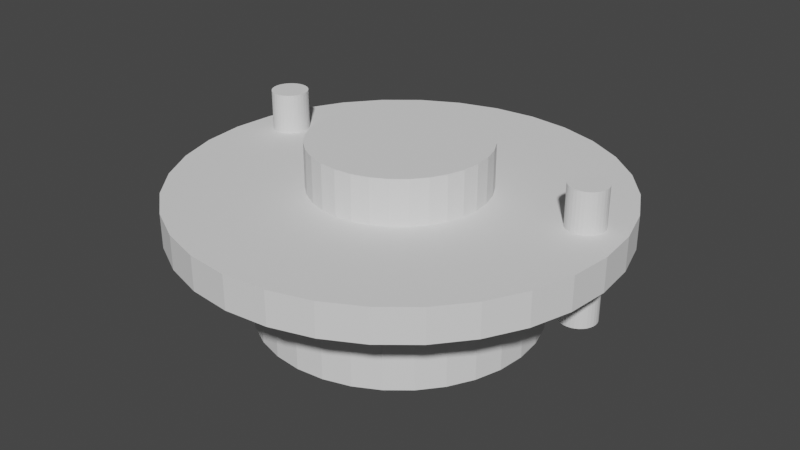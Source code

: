 # Source: staticport_shield_back_externalprint.blend  (saved by Blender 3.4.6; exported with 4.5.12 LTS)
import bpy
from mathutils import Matrix  # noqa: F401  (used for matrix-valued properties, if any)

bpy.ops.wm.read_factory_settings(use_empty=True)
scene = bpy.context.scene
scene.name = 'Scene'

# ---- collections
col_collection = bpy.data.collections.new('Collection'); scene.collection.children.link(col_collection)

# ---- world
world_world = bpy.data.worlds.new('World'); scene.world = world_world
world_world.use_nodes = True; world_world.node_tree.nodes.clear()
_N = world_world.node_tree.nodes; _L = world_world.node_tree.links
n0 = _N.new('ShaderNodeOutputWorld'); n0.name = 'World Output'; n0.location = (300, 300)
n1 = _N.new('ShaderNodeBackground'); n1.name = 'Background'; n1.location = (10, 300)
n1.inputs[0].default_value = (0.05088, 0.05088, 0.05088, 1.0)
_L.new(n1.outputs[0], n0.inputs[0])
n0.is_active_output = True
world_world.color = (0.05088, 0.05088, 0.05088)
world_world.use_sun_shadow = False
world_world.sun_shadow_jitter_overblur = 0.0

# ---- meshes
me_cylinder = bpy.data.meshes.new('Cylinder')
me_cylinder.from_pydata([(-3.725e-10, 1.0, -1.788e-07), (-3.725e-10, 1.0, 2.8), (0.1951, 0.9808, -1.788e-07), (0.1951, 0.9808, 2.8), (0.3827, 0.9239, -1.788e-07), (0.3827, 0.9239, 2.8), (0.5556, 0.8315, -1.788e-07), (0.5556, 0.8315, 2.8), (0.7071, 0.7071, -1.788e-07), (0.7071, 0.7071, 2.8), (0.8315, 0.5556, -1.788e-07), (0.8315, 0.5556, 2.8), (0.9239, 0.3827, -1.788e-07), (0.9239, 0.3827, 2.8), (0.9808, 0.1951, -1.788e-07), (0.9808, 0.1951, 2.8), (1.0, -3.775e-08, -1.788e-07), (1.0, -3.775e-08, 2.8), (0.9808, -0.1951, -1.788e-07), (0.9808, -0.1951, 2.8), (0.9239, -0.3827, -1.788e-07), (0.9239, -0.3827, 2.8), (0.8315, -0.5556, -1.788e-07), (0.8315, -0.5556, 2.8), (0.7071, -0.7071, -1.788e-07), (0.7071, -0.7071, 2.8), (0.5556, -0.8315, -1.788e-07), (0.5556, -0.8315, 2.8), (0.3827, -0.9239, -1.788e-07), (0.3827, -0.9239, 2.8), (0.1951, -0.9808, -1.788e-07), (0.1951, -0.9808, 2.8), (-8.78e-08, -1.0, -1.788e-07), (-8.78e-08, -1.0, 2.8), (-0.1951, -0.9808, -1.788e-07), (-0.1951, -0.9808, 2.8), (-0.3827, -0.9239, -1.788e-07), (-0.3827, -0.9239, 2.8), (-0.5556, -0.8315, -1.788e-07), (-0.5556, -0.8315, 2.8), (-0.7071, -0.7071, -1.788e-07), (-0.7071, -0.7071, 2.8), (-0.8315, -0.5556, -1.788e-07), (-0.8315, -0.5556, 2.8), (-0.9239, -0.3827, -1.788e-07), (-0.9239, -0.3827, 2.8), (-0.9808, -0.1951, -1.788e-07), (-0.9808, -0.1951, 2.8), (-1.0, 1.789e-08, -1.788e-07), (-1.0, 1.789e-08, 2.8), (-0.9808, 0.1951, -1.788e-07), (-0.9808, 0.1951, 2.8), (-0.9239, 0.3827, -1.788e-07), (-0.9239, 0.3827, 2.8), (-0.8315, 0.5556, -1.788e-07), (-0.8315, 0.5556, 2.8), (-0.7071, 0.7071, -1.788e-07), (-0.7071, 0.7071, 2.8), (-0.5556, 0.8315, -1.788e-07), (-0.5556, 0.8315, 2.8), (-0.3827, 0.9239, -1.788e-07), (-0.3827, 0.9239, 2.8), (-0.1951, 0.9808, -1.788e-07), (-0.1951, 0.9808, 2.8)], [], [(0, 1, 3, 2), (2, 3, 5, 4), (4, 5, 7, 6), (6, 7, 9, 8), (8, 9, 11, 10), (10, 11, 13, 12), (12, 13, 15, 14), (14, 15, 17, 16), (16, 17, 19, 18), (18, 19, 21, 20), (20, 21, 23, 22), (22, 23, 25, 24), (24, 25, 27, 26), (26, 27, 29, 28), (28, 29, 31, 30), (30, 31, 33, 32), (32, 33, 35, 34), (34, 35, 37, 36), (36, 37, 39, 38), (38, 39, 41, 40), (40, 41, 43, 42), (42, 43, 45, 44), (44, 45, 47, 46), (46, 47, 49, 48), (48, 49, 51, 50), (50, 51, 53, 52), (52, 53, 55, 54), (54, 55, 57, 56), (56, 57, 59, 58), (58, 59, 61, 60), (3, 1, 63, 61, 59, 57, 55, 53, 51, 49, 47, 45, 43, 41, 39, 37, 35, 33, 31, 29, 27, 25, 23, 21, 19, 17, 15, 13, 11, 9, 7, 5), (60, 61, 63, 62), (62, 63, 1, 0), (0, 2, 4, 6, 8, 10, 12, 14, 16, 18, 20, 22, 24, 26, 28, 30, 32, 34, 36, 38, 40, 42, 44, 46, 48, 50, 52, 54, 56, 58, 60, 62)])
_uv = me_cylinder.uv_layers.new(name='UVMap')
_uv.uv.foreach_set('vector', [1.0, 0.5, 1.0, 1.0, 0.9688, 1.0, 0.9688, 0.5, 0.9688, 0.5, 0.9688, 1.0, 0.9375, 1.0, 0.9375, 0.5, 0.9375, 0.5, 0.9375, 1.0, 0.9062, 1.0, 0.9062, 0.5, 0.9062, 0.5, 0.9062, 1.0, 0.875, 1.0, 0.875, 0.5, 0.875, 0.5, 0.875, 1.0, 0.8438, 1.0, 0.8438, 0.5, 0.8438, 0.5, 0.8438, 1.0, 0.8125, 1.0, 0.8125, 0.5, 0.8125, 0.5, 0.8125, 1.0, 0.7812, 1.0, 0.7812, 0.5, 0.7812, 0.5, 0.7812, 1.0, 0.75, 1.0, 0.75, 0.5, 0.75, 0.5, 0.75, 1.0, 0.7188, 1.0, 0.7188, 0.5, 0.7188, 0.5, 0.7188, 1.0, 0.6875, 1.0, 0.6875, 0.5, 0.6875, 0.5, 0.6875, 1.0, 0.6562, 1.0, 0.6562, 0.5, 0.6562, 0.5, 0.6562, 1.0, 0.625, 1.0, 0.625, 0.5, 0.625, 0.5, 0.625, 1.0, 0.5938, 1.0, 0.5938, 0.5, 0.5938, 0.5, 0.5938, 1.0, 0.5625, 1.0, 0.5625, 0.5, 0.5625, 0.5, 0.5625, 1.0, 0.5312, 1.0, 0.5312, 0.5, 0.5312, 0.5, 0.5312, 1.0, 0.5, 1.0, 0.5, 0.5, 0.5, 0.5, 0.5, 1.0, 0.4688, 1.0, 0.4688, 0.5, 0.4688, 0.5, 0.4688, 1.0, 0.4375, 1.0, 0.4375, 0.5, 0.4375, 0.5, 0.4375, 1.0, 0.4062, 1.0, 0.4062, 0.5, 0.4062, 0.5, 0.4062, 1.0, 0.375, 1.0, 0.375, 0.5, 0.375, 0.5, 0.375, 1.0, 0.3438, 1.0, 0.3438, 0.5, 0.3438, 0.5, 0.3438, 1.0, 0.3125, 1.0, 0.3125, 0.5, 0.3125, 0.5, 0.3125, 1.0, 0.2812, 1.0, 0.2812, 0.5, 0.2812, 0.5, 0.2812, 1.0, 0.25, 1.0, 0.25, 0.5, 0.25, 0.5, 0.25, 1.0, 0.2188, 1.0, 0.2188, 0.5, 0.2188, 0.5, 0.2188, 1.0, 0.1875, 1.0, 0.1875, 0.5, 0.1875, 0.5, 0.1875, 1.0, 0.1562, 1.0, 0.1562, 0.5, 0.1562, 0.5, 0.1562, 1.0, 0.125, 1.0, 0.125, 0.5, 0.125, 0.5, 0.125, 1.0, 0.09375, 1.0, 0.09375, 0.5, 0.09375, 0.5, 0.09375, 1.0, 0.0625, 1.0, 0.0625, 0.5, 0.2968, 0.4854, 0.25, 0.49, 0.2032, 0.4854, 0.1582, 0.4717, 0.1167, 0.4496, 0.08029, 0.4197, 0.05045, 0.3833, 0.02827, 0.3418, 0.01461, 0.2968, 0.01, 0.25, 0.01461, 0.2032, 0.02827, 0.1582, 0.05045, 0.1167, 0.08029, 0.08029, 0.1167, 0.05045, 0.1582, 0.02827, 0.2032, 0.01461, 0.25, 0.01, 0.2968, 0.01461, 0.3418, 0.02827, 0.3833, 0.05045, 0.4197, 0.08029, 0.4496, 0.1167, 0.4717, 0.1582, 0.4854, 0.2032, 0.49, 0.25, 0.4854, 0.2968, 0.4717, 0.3418, 0.4496, 0.3833, 0.4197, 0.4197, 0.3833, 0.4496, 0.3418, 0.4717, 0.0625, 0.5, 0.0625, 1.0, 0.03125, 1.0, 0.03125, 0.5, 0.03125, 0.5, 0.03125, 1.0, 0.0, 1.0, 0.0, 0.5, 0.75, 0.49, 0.7968, 0.4854, 0.8418, 0.4717, 0.8833, 0.4496, 0.9197, 0.4197, 0.9496, 0.3833, 0.9717, 0.3418, 0.9854, 0.2968, 0.99, 0.25, 0.9854, 0.2032, 0.9717, 0.1582, 0.9496, 0.1167, 0.9197, 0.08029, 0.8833, 0.05045, 0.8418, 0.02827, 0.7968, 0.01461, 0.75, 0.01, 0.7032, 0.01461, 0.6582, 0.02827, 0.6167, 0.05045, 0.5803, 0.08029, 0.5504, 0.1167, 0.5283, 0.1582, 0.5146, 0.2032, 0.51, 0.25, 0.5146, 0.2968, 0.5283, 0.3418, 0.5504, 0.3833, 0.5803, 0.4197, 0.6167, 0.4496, 0.6582, 0.4717, 0.7032, 0.4854])
me_cylinder.update()
me_cylinder_001 = bpy.data.meshes.new('Cylinder.001')
me_cylinder_001.from_pydata([(-1.871e-08, 1.0, -2.0), (-1.871e-08, 1.0, 4.768e-07), (0.1951, 0.9808, -2.0), (0.1951, 0.9808, 4.768e-07), (0.3827, 0.9239, -2.0), (0.3827, 0.9239, 4.768e-07), (0.5556, 0.8315, -2.0), (0.5556, 0.8315, 4.768e-07), (0.7071, 0.7071, -2.0), (0.7071, 0.7071, 4.768e-07), (0.8315, 0.5556, -2.0), (0.8315, 0.5556, 4.768e-07), (0.9239, 0.3827, -2.0), (0.9239, 0.3827, 4.768e-07), (0.9808, 0.1951, -2.0), (0.9808, 0.1951, 4.768e-07), (1.0, -4.692e-08, -2.0), (1.0, -4.692e-08, 4.768e-07), (0.9808, -0.1951, -2.0), (0.9808, -0.1951, 4.768e-07), (0.9239, -0.3827, -2.0), (0.9239, -0.3827, 4.768e-07), (0.8315, -0.5556, -2.0), (0.8315, -0.5556, 4.768e-07), (0.7071, -0.7071, -2.0), (0.7071, -0.7071, 4.768e-07), (0.5556, -0.8315, -2.0), (0.5556, -0.8315, 4.768e-07), (0.3827, -0.9239, -2.0), (0.3827, -0.9239, 4.768e-07), (0.1951, -0.9808, -2.0), (0.1951, -0.9808, 4.768e-07), (-1.061e-07, -1.0, -2.0), (-1.061e-07, -1.0, 4.768e-07), (-0.1951, -0.9808, -2.0), (-0.1951, -0.9808, 4.768e-07), (-0.3827, -0.9239, -2.0), (-0.3827, -0.9239, 4.768e-07), (-0.5556, -0.8315, -2.0), (-0.5556, -0.8315, 4.768e-07), (-0.7071, -0.7071, -2.0), (-0.7071, -0.7071, 4.768e-07), (-0.8315, -0.5556, -2.0), (-0.8315, -0.5556, 4.768e-07), (-0.9239, -0.3827, -2.0), (-0.9239, -0.3827, 4.768e-07), (-0.9808, -0.1951, -2.0), (-0.9808, -0.1951, 4.768e-07), (-1.0, 8.715e-09, -2.0), (-1.0, 8.715e-09, 4.768e-07), (-0.9808, 0.1951, -2.0), (-0.9808, 0.1951, 4.768e-07), (-0.9239, 0.3827, -2.0), (-0.9239, 0.3827, 4.768e-07), (-0.8315, 0.5556, -2.0), (-0.8315, 0.5556, 4.768e-07), (-0.7071, 0.7071, -2.0), (-0.7071, 0.7071, 4.768e-07), (-0.5556, 0.8315, -2.0), (-0.5556, 0.8315, 4.768e-07), (-0.3827, 0.9239, -2.0), (-0.3827, 0.9239, 4.768e-07), (-0.1951, 0.9808, -2.0), (-0.1951, 0.9808, 4.768e-07)], [], [(0, 1, 3, 2), (2, 3, 5, 4), (4, 5, 7, 6), (6, 7, 9, 8), (8, 9, 11, 10), (10, 11, 13, 12), (12, 13, 15, 14), (14, 15, 17, 16), (16, 17, 19, 18), (18, 19, 21, 20), (20, 21, 23, 22), (22, 23, 25, 24), (24, 25, 27, 26), (26, 27, 29, 28), (28, 29, 31, 30), (30, 31, 33, 32), (32, 33, 35, 34), (34, 35, 37, 36), (36, 37, 39, 38), (38, 39, 41, 40), (40, 41, 43, 42), (42, 43, 45, 44), (44, 45, 47, 46), (46, 47, 49, 48), (48, 49, 51, 50), (50, 51, 53, 52), (52, 53, 55, 54), (54, 55, 57, 56), (56, 57, 59, 58), (58, 59, 61, 60), (3, 1, 63, 61, 59, 57, 55, 53, 51, 49, 47, 45, 43, 41, 39, 37, 35, 33, 31, 29, 27, 25, 23, 21, 19, 17, 15, 13, 11, 9, 7, 5), (60, 61, 63, 62), (62, 63, 1, 0), (0, 2, 4, 6, 8, 10, 12, 14, 16, 18, 20, 22, 24, 26, 28, 30, 32, 34, 36, 38, 40, 42, 44, 46, 48, 50, 52, 54, 56, 58, 60, 62)])
_uv = me_cylinder_001.uv_layers.new(name='UVMap')
_uv.uv.foreach_set('vector', [1.0, 0.5, 1.0, 1.0, 0.9688, 1.0, 0.9688, 0.5, 0.9688, 0.5, 0.9688, 1.0, 0.9375, 1.0, 0.9375, 0.5, 0.9375, 0.5, 0.9375, 1.0, 0.9062, 1.0, 0.9062, 0.5, 0.9062, 0.5, 0.9062, 1.0, 0.875, 1.0, 0.875, 0.5, 0.875, 0.5, 0.875, 1.0, 0.8438, 1.0, 0.8438, 0.5, 0.8438, 0.5, 0.8438, 1.0, 0.8125, 1.0, 0.8125, 0.5, 0.8125, 0.5, 0.8125, 1.0, 0.7812, 1.0, 0.7812, 0.5, 0.7812, 0.5, 0.7812, 1.0, 0.75, 1.0, 0.75, 0.5, 0.75, 0.5, 0.75, 1.0, 0.7188, 1.0, 0.7188, 0.5, 0.7188, 0.5, 0.7188, 1.0, 0.6875, 1.0, 0.6875, 0.5, 0.6875, 0.5, 0.6875, 1.0, 0.6562, 1.0, 0.6562, 0.5, 0.6562, 0.5, 0.6562, 1.0, 0.625, 1.0, 0.625, 0.5, 0.625, 0.5, 0.625, 1.0, 0.5938, 1.0, 0.5938, 0.5, 0.5938, 0.5, 0.5938, 1.0, 0.5625, 1.0, 0.5625, 0.5, 0.5625, 0.5, 0.5625, 1.0, 0.5312, 1.0, 0.5312, 0.5, 0.5312, 0.5, 0.5312, 1.0, 0.5, 1.0, 0.5, 0.5, 0.5, 0.5, 0.5, 1.0, 0.4688, 1.0, 0.4688, 0.5, 0.4688, 0.5, 0.4688, 1.0, 0.4375, 1.0, 0.4375, 0.5, 0.4375, 0.5, 0.4375, 1.0, 0.4062, 1.0, 0.4062, 0.5, 0.4062, 0.5, 0.4062, 1.0, 0.375, 1.0, 0.375, 0.5, 0.375, 0.5, 0.375, 1.0, 0.3438, 1.0, 0.3438, 0.5, 0.3438, 0.5, 0.3438, 1.0, 0.3125, 1.0, 0.3125, 0.5, 0.3125, 0.5, 0.3125, 1.0, 0.2812, 1.0, 0.2812, 0.5, 0.2812, 0.5, 0.2812, 1.0, 0.25, 1.0, 0.25, 0.5, 0.25, 0.5, 0.25, 1.0, 0.2188, 1.0, 0.2188, 0.5, 0.2188, 0.5, 0.2188, 1.0, 0.1875, 1.0, 0.1875, 0.5, 0.1875, 0.5, 0.1875, 1.0, 0.1562, 1.0, 0.1562, 0.5, 0.1562, 0.5, 0.1562, 1.0, 0.125, 1.0, 0.125, 0.5, 0.125, 0.5, 0.125, 1.0, 0.09375, 1.0, 0.09375, 0.5, 0.09375, 0.5, 0.09375, 1.0, 0.0625, 1.0, 0.0625, 0.5, 0.2968, 0.4854, 0.25, 0.49, 0.2032, 0.4854, 0.1582, 0.4717, 0.1167, 0.4496, 0.08029, 0.4197, 0.05045, 0.3833, 0.02827, 0.3418, 0.01461, 0.2968, 0.01, 0.25, 0.01461, 0.2032, 0.02827, 0.1582, 0.05045, 0.1167, 0.08029, 0.08029, 0.1167, 0.05045, 0.1582, 0.02827, 0.2032, 0.01461, 0.25, 0.01, 0.2968, 0.01461, 0.3418, 0.02827, 0.3833, 0.05045, 0.4197, 0.08029, 0.4496, 0.1167, 0.4717, 0.1582, 0.4854, 0.2032, 0.49, 0.25, 0.4854, 0.2968, 0.4717, 0.3418, 0.4496, 0.3833, 0.4197, 0.4197, 0.3833, 0.4496, 0.3418, 0.4717, 0.0625, 0.5, 0.0625, 1.0, 0.03125, 1.0, 0.03125, 0.5, 0.03125, 0.5, 0.03125, 1.0, 0.0, 1.0, 0.0, 0.5, 0.75, 0.49, 0.7968, 0.4854, 0.8418, 0.4717, 0.8833, 0.4496, 0.9197, 0.4197, 0.9496, 0.3833, 0.9717, 0.3418, 0.9854, 0.2968, 0.99, 0.25, 0.9854, 0.2032, 0.9717, 0.1582, 0.9496, 0.1167, 0.9197, 0.08029, 0.8833, 0.05045, 0.8418, 0.02827, 0.7968, 0.01461, 0.75, 0.01, 0.7032, 0.01461, 0.6582, 0.02827, 0.6167, 0.05045, 0.5803, 0.08029, 0.5504, 0.1167, 0.5283, 0.1582, 0.5146, 0.2032, 0.51, 0.25, 0.5146, 0.2968, 0.5283, 0.3418, 0.5504, 0.3833, 0.5803, 0.4197, 0.6167, 0.4496, 0.6582, 0.4717, 0.7032, 0.4854])
me_cylinder_001.update()
me_cylinder_002 = bpy.data.meshes.new('Cylinder.002')
me_cylinder_002.from_pydata([(9.464, 2.955, -1.251), (9.464, 2.955, 1.174), (9.66, 2.935, -1.251), (9.66, 2.935, 1.174), (9.848, 2.878, -1.251), (9.848, 2.878, 1.174), (10.02, 2.785, -1.251), (10.02, 2.785, 1.174), (10.17, 2.66, -1.251), (10.17, 2.66, 1.174), (10.3, 2.508, -1.251), (10.3, 2.508, 1.174), (10.39, 2.335, -1.251), (10.39, 2.335, 1.174), (10.45, 2.146, -1.251), (10.45, 2.146, 1.174), (10.47, 1.95, -1.251), (10.47, 1.95, 1.174), (10.45, 1.754, -1.251), (10.45, 1.754, 1.174), (10.39, 1.566, -1.251), (10.39, 1.566, 1.174), (10.3, 1.392, -1.251), (10.3, 1.392, 1.174), (10.17, 1.24, -1.251), (10.17, 1.24, 1.174), (10.02, 1.115, -1.251), (10.02, 1.115, 1.174), (9.848, 1.022, -1.251), (9.848, 1.022, 1.174), (9.66, 0.965, -1.251), (9.66, 0.965, 1.174), (9.464, 0.9457, -1.251), (9.464, 0.9457, 1.174), (9.268, 0.965, -1.251), (9.268, 0.965, 1.174), (9.08, 1.022, -1.251), (9.08, 1.022, 1.174), (8.906, 1.115, -1.251), (8.906, 1.115, 1.174), (8.754, 1.24, -1.251), (8.754, 1.24, 1.174), (8.629, 1.392, -1.251), (8.629, 1.392, 1.174), (8.536, 1.566, -1.251), (8.536, 1.566, 1.174), (8.479, 1.754, -1.251), (8.479, 1.754, 1.174), (8.46, 1.95, -1.251), (8.46, 1.95, 1.174), (8.479, 2.146, -1.251), (8.479, 2.146, 1.174), (8.536, 2.335, -1.251), (8.536, 2.335, 1.174), (8.629, 2.508, -1.251), (8.629, 2.508, 1.174), (8.754, 2.66, -1.251), (8.754, 2.66, 1.174), (8.906, 2.785, -1.251), (8.906, 2.785, 1.174), (9.08, 2.878, -1.251), (9.08, 2.878, 1.174), (9.268, 2.935, -1.251), (9.268, 2.935, 1.174), (9.464, 2.541, -0.2813), (9.579, 2.53, -0.2813), (9.69, 2.496, -0.2813), (9.792, 2.441, -0.2813), (9.882, 2.368, -0.2813), (9.955, 2.278, -0.2813), (10.01, 2.176, -0.2813), (10.04, 2.065, -0.2813), (10.05, 1.95, -0.2813), (10.04, 1.835, -0.2813), (10.01, 1.724, -0.2813), (9.955, 1.622, -0.2813), (9.882, 1.532, -0.2813), (9.792, 1.459, -0.2813), (9.69, 1.404, -0.2813), (9.579, 1.371, -0.2813), (9.464, 1.359, -0.2813), (9.349, 1.371, -0.2813), (9.238, 1.404, -0.2813), (9.136, 1.459, -0.2813), (9.046, 1.532, -0.2813), (8.973, 1.622, -0.2813), (8.918, 1.724, -0.2813), (8.885, 1.835, -0.2813), (8.873, 1.95, -0.2813), (8.885, 2.065, -0.2813), (8.918, 2.176, -0.2813), (8.973, 2.278, -0.2813), (9.046, 2.368, -0.2813), (9.136, 2.441, -0.2813), (9.238, 2.496, -0.2813), (9.349, 2.53, -0.2813), (9.464, 1.95, 0.2038)], [], [(0, 1, 3, 2), (2, 3, 5, 4), (4, 5, 7, 6), (6, 7, 9, 8), (8, 9, 11, 10), (10, 11, 13, 12), (12, 13, 15, 14), (14, 15, 17, 16), (16, 17, 19, 18), (18, 19, 21, 20), (20, 21, 23, 22), (22, 23, 25, 24), (24, 25, 27, 26), (26, 27, 29, 28), (28, 29, 31, 30), (30, 31, 33, 32), (32, 33, 35, 34), (34, 35, 37, 36), (36, 37, 39, 38), (38, 39, 41, 40), (40, 41, 43, 42), (42, 43, 45, 44), (44, 45, 47, 46), (46, 47, 49, 48), (48, 49, 51, 50), (50, 51, 53, 52), (52, 53, 55, 54), (54, 55, 57, 56), (56, 57, 59, 58), (58, 59, 61, 60), (3, 1, 63, 61, 59, 57, 55, 53, 51, 49, 47, 45, 43, 41, 39, 37, 35, 33, 31, 29, 27, 25, 23, 21, 19, 17, 15, 13, 11, 9, 7, 5), (60, 61, 63, 62), (62, 63, 1, 0), (0, 2, 4, 6, 8, 10, 12, 14, 16, 18, 20, 22, 24, 26, 28, 30, 32, 34, 36, 38, 40, 42, 44, 46, 48, 50, 52, 54, 56, 58, 60, 62), (64, 96, 65), (65, 96, 66), (66, 96, 67), (67, 96, 68), (68, 96, 69), (69, 96, 70), (70, 96, 71), (71, 96, 72), (72, 96, 73), (73, 96, 74), (74, 96, 75), (75, 96, 76), (76, 96, 77), (77, 96, 78), (78, 96, 79), (79, 96, 80), (80, 96, 81), (81, 96, 82), (82, 96, 83), (83, 96, 84), (84, 96, 85), (85, 96, 86), (86, 96, 87), (87, 96, 88), (88, 96, 89), (89, 96, 90), (90, 96, 91), (91, 96, 92), (92, 96, 93), (93, 96, 94), (64, 65, 66, 67, 68, 69, 70, 71, 72, 73, 74, 75, 76, 77, 78, 79, 80, 81, 82, 83, 84, 85, 86, 87, 88, 89, 90, 91, 92, 93, 94, 95), (94, 96, 95), (95, 96, 64)])
_uv = me_cylinder_002.uv_layers.new(name='UVMap')
_uv.uv.foreach_set('vector', [1.0, 0.5, 1.0, 1.0, 0.9688, 1.0, 0.9688, 0.5, 0.9688, 0.5, 0.9688, 1.0, 0.9375, 1.0, 0.9375, 0.5, 0.9375, 0.5, 0.9375, 1.0, 0.9062, 1.0, 0.9062, 0.5, 0.9062, 0.5, 0.9062, 1.0, 0.875, 1.0, 0.875, 0.5, 0.875, 0.5, 0.875, 1.0, 0.8438, 1.0, 0.8438, 0.5, 0.8438, 0.5, 0.8438, 1.0, 0.8125, 1.0, 0.8125, 0.5, 0.8125, 0.5, 0.8125, 1.0, 0.7812, 1.0, 0.7812, 0.5, 0.7812, 0.5, 0.7812, 1.0, 0.75, 1.0, 0.75, 0.5, 0.75, 0.5, 0.75, 1.0, 0.7188, 1.0, 0.7188, 0.5, 0.7188, 0.5, 0.7188, 1.0, 0.6875, 1.0, 0.6875, 0.5, 0.6875, 0.5, 0.6875, 1.0, 0.6562, 1.0, 0.6562, 0.5, 0.6562, 0.5, 0.6562, 1.0, 0.625, 1.0, 0.625, 0.5, 0.625, 0.5, 0.625, 1.0, 0.5938, 1.0, 0.5938, 0.5, 0.5938, 0.5, 0.5938, 1.0, 0.5625, 1.0, 0.5625, 0.5, 0.5625, 0.5, 0.5625, 1.0, 0.5312, 1.0, 0.5312, 0.5, 0.5312, 0.5, 0.5312, 1.0, 0.5, 1.0, 0.5, 0.5, 0.5, 0.5, 0.5, 1.0, 0.4688, 1.0, 0.4688, 0.5, 0.4688, 0.5, 0.4688, 1.0, 0.4375, 1.0, 0.4375, 0.5, 0.4375, 0.5, 0.4375, 1.0, 0.4062, 1.0, 0.4062, 0.5, 0.4062, 0.5, 0.4062, 1.0, 0.375, 1.0, 0.375, 0.5, 0.375, 0.5, 0.375, 1.0, 0.3438, 1.0, 0.3438, 0.5, 0.3438, 0.5, 0.3438, 1.0, 0.3125, 1.0, 0.3125, 0.5, 0.3125, 0.5, 0.3125, 1.0, 0.2812, 1.0, 0.2812, 0.5, 0.2812, 0.5, 0.2812, 1.0, 0.25, 1.0, 0.25, 0.5, 0.25, 0.5, 0.25, 1.0, 0.2188, 1.0, 0.2188, 0.5, 0.2188, 0.5, 0.2188, 1.0, 0.1875, 1.0, 0.1875, 0.5, 0.1875, 0.5, 0.1875, 1.0, 0.1562, 1.0, 0.1562, 0.5, 0.1562, 0.5, 0.1562, 1.0, 0.125, 1.0, 0.125, 0.5, 0.125, 0.5, 0.125, 1.0, 0.09375, 1.0, 0.09375, 0.5, 0.09375, 0.5, 0.09375, 1.0, 0.0625, 1.0, 0.0625, 0.5, 0.2968, 0.4854, 0.25, 0.49, 0.2032, 0.4854, 0.1582, 0.4717, 0.1167, 0.4496, 0.08029, 0.4197, 0.05045, 0.3833, 0.02827, 0.3418, 0.01461, 0.2968, 0.01, 0.25, 0.01461, 0.2032, 0.02827, 0.1582, 0.05045, 0.1167, 0.08029, 0.08029, 0.1167, 0.05045, 0.1582, 0.02827, 0.2032, 0.01461, 0.25, 0.01, 0.2968, 0.01461, 0.3418, 0.02827, 0.3833, 0.05045, 0.4197, 0.08029, 0.4496, 0.1167, 0.4717, 0.1582, 0.4854, 0.2032, 0.49, 0.25, 0.4854, 0.2968, 0.4717, 0.3418, 0.4496, 0.3833, 0.4197, 0.4197, 0.3833, 0.4496, 0.3418, 0.4717, 0.0625, 0.5, 0.0625, 1.0, 0.03125, 1.0, 0.03125, 0.5, 0.03125, 0.5, 0.03125, 1.0, 0.0, 1.0, 0.0, 0.5, 0.75, 0.49, 0.7968, 0.4854, 0.8418, 0.4717, 0.8833, 0.4496, 0.9197, 0.4197, 0.9496, 0.3833, 0.9717, 0.3418, 0.9854, 0.2968, 0.99, 0.25, 0.9854, 0.2032, 0.9717, 0.1582, 0.9496, 0.1167, 0.9197, 0.08029, 0.8833, 0.05045, 0.8418, 0.02827, 0.7968, 0.01461, 0.75, 0.01, 0.7032, 0.01461, 0.6582, 0.02827, 0.6167, 0.05045, 0.5803, 0.08029, 0.5504, 0.1167, 0.5283, 0.1582, 0.5146, 0.2032, 0.51, 0.25, 0.5146, 0.2968, 0.5283, 0.3418, 0.5504, 0.3833, 0.5803, 0.4197, 0.6167, 0.4496, 0.6582, 0.4717, 0.7032, 0.4854, 0.25, 0.49, 0.25, 0.25, 0.2968, 0.4854, 0.2968, 0.4854, 0.25, 0.25, 0.3418, 0.4717, 0.3418, 0.4717, 0.25, 0.25, 0.3833, 0.4496, 0.3833, 0.4496, 0.25, 0.25, 0.4197, 0.4197, 0.4197, 0.4197, 0.25, 0.25, 0.4496, 0.3833, 0.4496, 0.3833, 0.25, 0.25, 0.4717, 0.3418, 0.4717, 0.3418, 0.25, 0.25, 0.4854, 0.2968, 0.4854, 0.2968, 0.25, 0.25, 0.49, 0.25, 0.49, 0.25, 0.25, 0.25, 0.4854, 0.2032, 0.4854, 0.2032, 0.25, 0.25, 0.4717, 0.1582, 0.4717, 0.1582, 0.25, 0.25, 0.4496, 0.1167, 0.4496, 0.1167, 0.25, 0.25, 0.4197, 0.08029, 0.4197, 0.08029, 0.25, 0.25, 0.3833, 0.05045, 0.3833, 0.05045, 0.25, 0.25, 0.3418, 0.02827, 0.3418, 0.02827, 0.25, 0.25, 0.2968, 0.01461, 0.2968, 0.01461, 0.25, 0.25, 0.25, 0.01, 0.25, 0.01, 0.25, 0.25, 0.2032, 0.01461, 0.2032, 0.01461, 0.25, 0.25, 0.1582, 0.02827, 0.1582, 0.02827, 0.25, 0.25, 0.1167, 0.05045, 0.1167, 0.05045, 0.25, 0.25, 0.08029, 0.08029, 0.08029, 0.08029, 0.25, 0.25, 0.05045, 0.1167, 0.05045, 0.1167, 0.25, 0.25, 0.02827, 0.1582, 0.02827, 0.1582, 0.25, 0.25, 0.01461, 0.2032, 0.01461, 0.2032, 0.25, 0.25, 0.01, 0.25, 0.01, 0.25, 0.25, 0.25, 0.01461, 0.2968, 0.01461, 0.2968, 0.25, 0.25, 0.02827, 0.3418, 0.02827, 0.3418, 0.25, 0.25, 0.05045, 0.3833, 0.05045, 0.3833, 0.25, 0.25, 0.08029, 0.4197, 0.08029, 0.4197, 0.25, 0.25, 0.1167, 0.4496, 0.1167, 0.4496, 0.25, 0.25, 0.1582, 0.4717, 0.75, 0.49, 0.7968, 0.4854, 0.8418, 0.4717, 0.8833, 0.4496, 0.9197, 0.4197, 0.9496, 0.3833, 0.9717, 0.3418, 0.9854, 0.2968, 0.99, 0.25, 0.9854, 0.2032, 0.9717, 0.1582, 0.9496, 0.1167, 0.9197, 0.08029, 0.8833, 0.05045, 0.8418, 0.02827, 0.7968, 0.01461, 0.75, 0.01, 0.7032, 0.01461, 0.6582, 0.02827, 0.6167, 0.05045, 0.5803, 0.08029, 0.5504, 0.1167, 0.5283, 0.1582, 0.5146, 0.2032, 0.51, 0.25, 0.5146, 0.2968, 0.5283, 0.3418, 0.5504, 0.3833, 0.5803, 0.4197, 0.6167, 0.4496, 0.6582, 0.4717, 0.7032, 0.4854, 0.1582, 0.4717, 0.25, 0.25, 0.2032, 0.4854, 0.2032, 0.4854, 0.25, 0.25, 0.25, 0.49])
me_cylinder_002.update()
me_cylinder_003 = bpy.data.meshes.new('Cylinder.003')
me_cylinder_003.from_pydata([(-1.871e-08, 1.0, -2.0), (-1.871e-08, 1.0, 4.768e-07), (0.1951, 0.9808, -2.0), (0.1951, 0.9808, 4.768e-07), (0.3827, 0.9239, -2.0), (0.3827, 0.9239, 4.768e-07), (0.5556, 0.8315, -2.0), (0.5556, 0.8315, 4.768e-07), (0.7071, 0.7071, -2.0), (0.7071, 0.7071, 4.768e-07), (0.8315, 0.5556, -2.0), (0.8315, 0.5556, 4.768e-07), (0.9239, 0.3827, -2.0), (0.9239, 0.3827, 4.768e-07), (0.9808, 0.1951, -2.0), (0.9808, 0.1951, 4.768e-07), (1.0, -4.692e-08, -2.0), (1.0, -4.692e-08, 4.768e-07), (0.9808, -0.1951, -2.0), (0.9808, -0.1951, 4.768e-07), (0.9239, -0.3827, -2.0), (0.9239, -0.3827, 4.768e-07), (0.8315, -0.5556, -2.0), (0.8315, -0.5556, 4.768e-07), (0.7071, -0.7071, -2.0), (0.7071, -0.7071, 4.768e-07), (0.5556, -0.8315, -2.0), (0.5556, -0.8315, 4.768e-07), (0.3827, -0.9239, -2.0), (0.3827, -0.9239, 4.768e-07), (0.1951, -0.9808, -2.0), (0.1951, -0.9808, 4.768e-07), (-1.061e-07, -1.0, -2.0), (-1.061e-07, -1.0, 4.768e-07), (-0.1951, -0.9808, -2.0), (-0.1951, -0.9808, 4.768e-07), (-0.3827, -0.9239, -2.0), (-0.3827, -0.9239, 4.768e-07), (-0.5556, -0.8315, -2.0), (-0.5556, -0.8315, 4.768e-07), (-0.7071, -0.7071, -2.0), (-0.7071, -0.7071, 4.768e-07), (-0.8315, -0.5556, -2.0), (-0.8315, -0.5556, 4.768e-07), (-0.9239, -0.3827, -2.0), (-0.9239, -0.3827, 4.768e-07), (-0.9808, -0.1951, -2.0), (-0.9808, -0.1951, 4.768e-07), (-1.0, 8.715e-09, -2.0), (-1.0, 8.715e-09, 4.768e-07), (-0.9808, 0.1951, -2.0), (-0.9808, 0.1951, 4.768e-07), (-0.9239, 0.3827, -2.0), (-0.9239, 0.3827, 4.768e-07), (-0.8315, 0.5556, -2.0), (-0.8315, 0.5556, 4.768e-07), (-0.7071, 0.7071, -2.0), (-0.7071, 0.7071, 4.768e-07), (-0.5556, 0.8315, -2.0), (-0.5556, 0.8315, 4.768e-07), (-0.3827, 0.9239, -2.0), (-0.3827, 0.9239, 4.768e-07), (-0.1951, 0.9808, -2.0), (-0.1951, 0.9808, 4.768e-07)], [], [(0, 1, 3, 2), (2, 3, 5, 4), (4, 5, 7, 6), (6, 7, 9, 8), (8, 9, 11, 10), (10, 11, 13, 12), (12, 13, 15, 14), (14, 15, 17, 16), (16, 17, 19, 18), (18, 19, 21, 20), (20, 21, 23, 22), (22, 23, 25, 24), (24, 25, 27, 26), (26, 27, 29, 28), (28, 29, 31, 30), (30, 31, 33, 32), (32, 33, 35, 34), (34, 35, 37, 36), (36, 37, 39, 38), (38, 39, 41, 40), (40, 41, 43, 42), (42, 43, 45, 44), (44, 45, 47, 46), (46, 47, 49, 48), (48, 49, 51, 50), (50, 51, 53, 52), (52, 53, 55, 54), (54, 55, 57, 56), (56, 57, 59, 58), (58, 59, 61, 60), (3, 1, 63, 61, 59, 57, 55, 53, 51, 49, 47, 45, 43, 41, 39, 37, 35, 33, 31, 29, 27, 25, 23, 21, 19, 17, 15, 13, 11, 9, 7, 5), (60, 61, 63, 62), (62, 63, 1, 0), (0, 2, 4, 6, 8, 10, 12, 14, 16, 18, 20, 22, 24, 26, 28, 30, 32, 34, 36, 38, 40, 42, 44, 46, 48, 50, 52, 54, 56, 58, 60, 62)])
_uv = me_cylinder_003.uv_layers.new(name='UVMap')
_uv.uv.foreach_set('vector', [1.0, 0.5, 1.0, 1.0, 0.9688, 1.0, 0.9688, 0.5, 0.9688, 0.5, 0.9688, 1.0, 0.9375, 1.0, 0.9375, 0.5, 0.9375, 0.5, 0.9375, 1.0, 0.9062, 1.0, 0.9062, 0.5, 0.9062, 0.5, 0.9062, 1.0, 0.875, 1.0, 0.875, 0.5, 0.875, 0.5, 0.875, 1.0, 0.8438, 1.0, 0.8438, 0.5, 0.8438, 0.5, 0.8438, 1.0, 0.8125, 1.0, 0.8125, 0.5, 0.8125, 0.5, 0.8125, 1.0, 0.7812, 1.0, 0.7812, 0.5, 0.7812, 0.5, 0.7812, 1.0, 0.75, 1.0, 0.75, 0.5, 0.75, 0.5, 0.75, 1.0, 0.7188, 1.0, 0.7188, 0.5, 0.7188, 0.5, 0.7188, 1.0, 0.6875, 1.0, 0.6875, 0.5, 0.6875, 0.5, 0.6875, 1.0, 0.6562, 1.0, 0.6562, 0.5, 0.6562, 0.5, 0.6562, 1.0, 0.625, 1.0, 0.625, 0.5, 0.625, 0.5, 0.625, 1.0, 0.5938, 1.0, 0.5938, 0.5, 0.5938, 0.5, 0.5938, 1.0, 0.5625, 1.0, 0.5625, 0.5, 0.5625, 0.5, 0.5625, 1.0, 0.5312, 1.0, 0.5312, 0.5, 0.5312, 0.5, 0.5312, 1.0, 0.5, 1.0, 0.5, 0.5, 0.5, 0.5, 0.5, 1.0, 0.4688, 1.0, 0.4688, 0.5, 0.4688, 0.5, 0.4688, 1.0, 0.4375, 1.0, 0.4375, 0.5, 0.4375, 0.5, 0.4375, 1.0, 0.4062, 1.0, 0.4062, 0.5, 0.4062, 0.5, 0.4062, 1.0, 0.375, 1.0, 0.375, 0.5, 0.375, 0.5, 0.375, 1.0, 0.3438, 1.0, 0.3438, 0.5, 0.3438, 0.5, 0.3438, 1.0, 0.3125, 1.0, 0.3125, 0.5, 0.3125, 0.5, 0.3125, 1.0, 0.2812, 1.0, 0.2812, 0.5, 0.2812, 0.5, 0.2812, 1.0, 0.25, 1.0, 0.25, 0.5, 0.25, 0.5, 0.25, 1.0, 0.2188, 1.0, 0.2188, 0.5, 0.2188, 0.5, 0.2188, 1.0, 0.1875, 1.0, 0.1875, 0.5, 0.1875, 0.5, 0.1875, 1.0, 0.1562, 1.0, 0.1562, 0.5, 0.1562, 0.5, 0.1562, 1.0, 0.125, 1.0, 0.125, 0.5, 0.125, 0.5, 0.125, 1.0, 0.09375, 1.0, 0.09375, 0.5, 0.09375, 0.5, 0.09375, 1.0, 0.0625, 1.0, 0.0625, 0.5, 0.2968, 0.4854, 0.25, 0.49, 0.2032, 0.4854, 0.1582, 0.4717, 0.1167, 0.4496, 0.08029, 0.4197, 0.05045, 0.3833, 0.02827, 0.3418, 0.01461, 0.2968, 0.01, 0.25, 0.01461, 0.2032, 0.02827, 0.1582, 0.05045, 0.1167, 0.08029, 0.08029, 0.1167, 0.05045, 0.1582, 0.02827, 0.2032, 0.01461, 0.25, 0.01, 0.2968, 0.01461, 0.3418, 0.02827, 0.3833, 0.05045, 0.4197, 0.08029, 0.4496, 0.1167, 0.4717, 0.1582, 0.4854, 0.2032, 0.49, 0.25, 0.4854, 0.2968, 0.4717, 0.3418, 0.4496, 0.3833, 0.4197, 0.4197, 0.3833, 0.4496, 0.3418, 0.4717, 0.0625, 0.5, 0.0625, 1.0, 0.03125, 1.0, 0.03125, 0.5, 0.03125, 0.5, 0.03125, 1.0, 0.0, 1.0, 0.0, 0.5, 0.75, 0.49, 0.7968, 0.4854, 0.8418, 0.4717, 0.8833, 0.4496, 0.9197, 0.4197, 0.9496, 0.3833, 0.9717, 0.3418, 0.9854, 0.2968, 0.99, 0.25, 0.9854, 0.2032, 0.9717, 0.1582, 0.9496, 0.1167, 0.9197, 0.08029, 0.8833, 0.05045, 0.8418, 0.02827, 0.7968, 0.01461, 0.75, 0.01, 0.7032, 0.01461, 0.6582, 0.02827, 0.6167, 0.05045, 0.5803, 0.08029, 0.5504, 0.1167, 0.5283, 0.1582, 0.5146, 0.2032, 0.51, 0.25, 0.5146, 0.2968, 0.5283, 0.3418, 0.5504, 0.3833, 0.5803, 0.4197, 0.6167, 0.4496, 0.6582, 0.4717, 0.7032, 0.4854])
me_cylinder_003.update()

# ---- objects
ob_cylinder = bpy.data.objects.new('Cylinder', me_cylinder)
ob_cylinder_001 = bpy.data.objects.new('Cylinder.001', me_cylinder_001)
ob_cylinder_002 = bpy.data.objects.new('Cylinder.002', me_cylinder_002)
ob_cylinder_003 = bpy.data.objects.new('Cylinder.003', me_cylinder_003)

# ---- transforms, parenting, visibility, modifiers, constraints
ob_cylinder.location = (7.451e-09, -1.192e-07, 0.0)
ob_cylinder.scale = (20.0, 20.0, 1.1)
_m = ob_cylinder.modifiers.new('Boolean', 'BOOLEAN')
_m.object = ob_cylinder_001
_m = ob_cylinder.modifiers.new('Boolean.001', 'BOOLEAN')
_m = ob_cylinder.modifiers.new('Boolean.002', 'BOOLEAN')
_m.object = ob_cylinder_002
_m = ob_cylinder.modifiers.new('Boolean.003', 'BOOLEAN')
_m.object = ob_cylinder_003
ob_cylinder_001.location = (2.459e-07, 0.0, 1.17)
ob_cylinder_001.scale = (13.0, 13.0, 5.0)
ob_cylinder_002.location = (0.0, 0.0, 0.9093)
ob_cylinder_002.scale = (1.7, 1.7, 5.0)
_m = ob_cylinder_002.modifiers.new('Boolean', 'BOOLEAN')
_m.operation = 'UNION'
_m = ob_cylinder_002.modifiers.new('Mirror', 'MIRROR')
ob_cylinder_003.location = (2.459e-07, 0.0, 7.199)
ob_cylinder_003.scale = (8.0, 8.0, 5.0)

# ---- collection membership
col_collection.objects.link(ob_cylinder)
col_collection.objects.link(ob_cylinder_001)
col_collection.objects.link(ob_cylinder_002)
col_collection.objects.link(ob_cylinder_003)

# ---- scene / render settings (as saved in the file)
scene.frame_start = 1; scene.frame_end = 250; scene.frame_set(1)
scene.render.engine = 'BLENDER_EEVEE_NEXT'
scene.cycles.sampling_pattern = 'TABULATED_SOBOL'
scene.cycles.use_light_tree = False
scene.view_settings.view_transform = 'Filmic'
bpy.context.view_layer.update()

# ---- added for rendering (the .blend has no active camera and no usable light): camera, sun
cam_auto = bpy.data.cameras.new('AutoCamera')
cam_auto.lens = 50.0
cam_auto.sensor_width = 36.0
cam_auto.clip_end = 1000.0
ob_auto_camera = bpy.data.objects.new('AutoCamera', cam_auto)
scene.collection.objects.link(ob_auto_camera)
ob_auto_camera.location = (54.3991, -65.2789, 42.7036)
ob_auto_camera.rotation_euler = (1.09748, -7.21219e-08, 0.694738)
scene.camera = ob_auto_camera
light_auto_sun = bpy.data.lights.new('AutoSun', 'SUN')
light_auto_sun.energy = 3.0
light_auto_sun.angle = 0.0523599
ob_auto_sun = bpy.data.objects.new('AutoSun', light_auto_sun)
scene.collection.objects.link(ob_auto_sun)
ob_auto_sun.rotation_euler = (0.872665, 0.174533, 0.523599)
bpy.context.view_layer.update()
